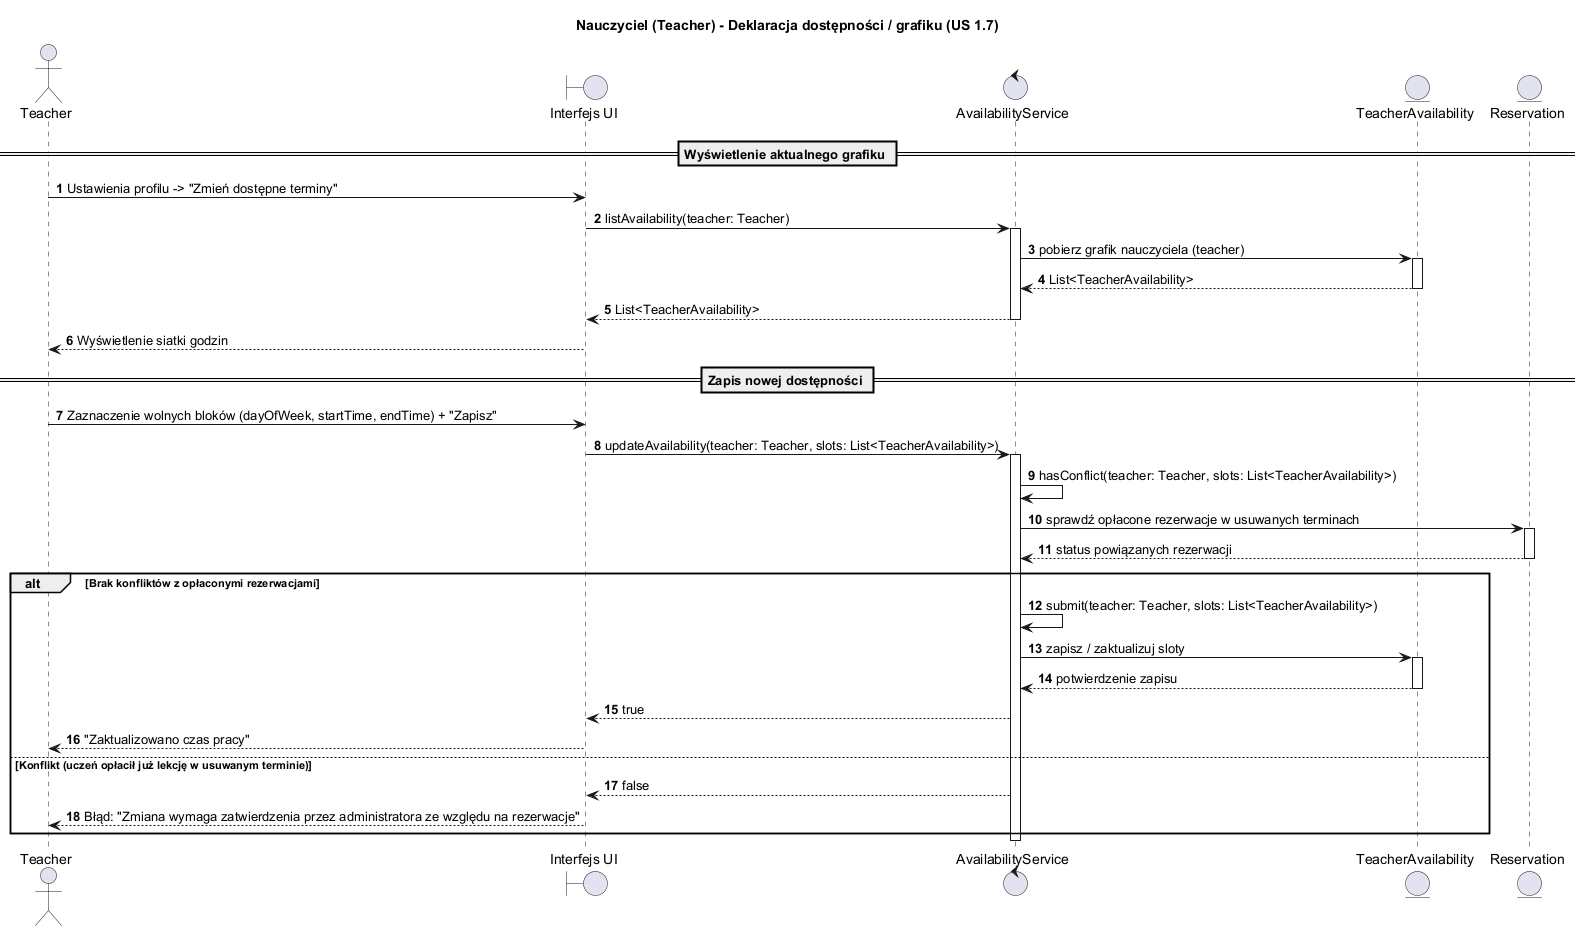

The diagram above was rendered by PlantUML. Its source (embedded in the PNG):
@startuml
title Nauczyciel (Teacher) - Deklaracja dostępności / grafiku (US 1.7)
autonumber
skinparam BoxPadding 10
skinparam ParticipantPadding 10

actor "Teacher" as Teacher
boundary "Interfejs UI" as UI
control "AvailabilityService" as AvailabilitySvc
entity "TeacherAvailability" as Availability
entity "Reservation" as Reservation

== Wyświetlenie aktualnego grafiku ==
Teacher -> UI : Ustawienia profilu -> "Zmień dostępne terminy"
UI -> AvailabilitySvc : listAvailability(teacher: Teacher)
activate AvailabilitySvc
AvailabilitySvc -> Availability : pobierz grafik nauczyciela (teacher)
activate Availability
Availability --> AvailabilitySvc : List<TeacherAvailability>
deactivate Availability
AvailabilitySvc --> UI : List<TeacherAvailability>
deactivate AvailabilitySvc
UI --> Teacher : Wyświetlenie siatki godzin

== Zapis nowej dostępności ==
Teacher -> UI : Zaznaczenie wolnych bloków (dayOfWeek, startTime, endTime) + "Zapisz"
UI -> AvailabilitySvc : updateAvailability(teacher: Teacher, slots: List<TeacherAvailability>)
activate AvailabilitySvc
AvailabilitySvc -> AvailabilitySvc : hasConflict(teacher: Teacher, slots: List<TeacherAvailability>)
AvailabilitySvc -> Reservation : sprawdź opłacone rezerwacje w usuwanych terminach
activate Reservation
Reservation --> AvailabilitySvc : status powiązanych rezerwacji
deactivate Reservation

alt Brak konfliktów z opłaconymi rezerwacjami
    AvailabilitySvc -> AvailabilitySvc : submit(teacher: Teacher, slots: List<TeacherAvailability>)
    AvailabilitySvc -> Availability : zapisz / zaktualizuj sloty
    activate Availability
    Availability --> AvailabilitySvc : potwierdzenie zapisu
    deactivate Availability
    AvailabilitySvc --> UI : true
    UI --> Teacher : "Zaktualizowano czas pracy"
else Konflikt (uczeń opłacił już lekcję w usuwanym terminie)
    AvailabilitySvc --> UI : false
    UI --> Teacher : Błąd: "Zmiana wymaga zatwierdzenia przez administratora ze względu na rezerwacje"
end
deactivate AvailabilitySvc
@enduml